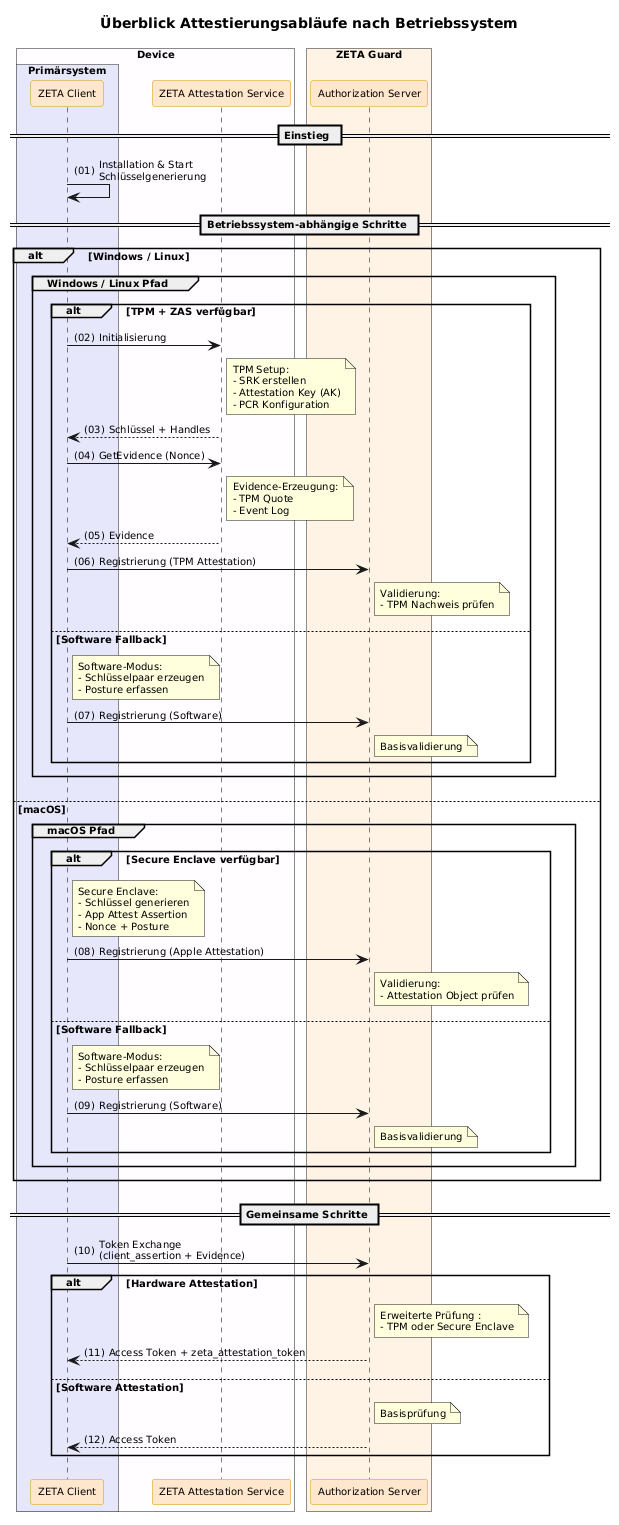

The diagram above was rendered by PlantUML. Its source (embedded in the PNG):
@startuml "Abb-ZETA-Attestierungsablauf-nach-Betriebssystem"
!include ../puml-layout.txt

!pragma teoz true

title Überblick Attestierungsabläufe nach Betriebssystem

box "Device" DEVICE_COLOR
  box "Primärsystem" PRIMAERSYSTEM_COLOR
    participant Client as "ZETA Client" <<zeta>>
  end box
  participant ZAS as "ZETA Attestation Service" <<zeta>>
end box

box "ZETA Guard" ZETA_GUARD_COLOR
  participant AuthS as "Authorization Server" <<zeta>>
end box

== Einstieg ==

Client -> Client: Installation & Start\nSchlüsselgenerierung

== Betriebssystem-abhängige Schritte ==

alt Windows / Linux

    group Windows / Linux Pfad

        alt TPM + ZAS verfügbar
            Client -> ZAS: Initialisierung

            note right of ZAS
              TPM Setup:
              - SRK erstellen
              - Attestation Key (AK)
              - PCR Konfiguration
            end note

            ZAS --> Client: Schlüssel + Handles

            Client -> ZAS: GetEvidence (Nonce)

            note right of ZAS
              Evidence-Erzeugung:
              - TPM Quote
              - Event Log
            end note

            ZAS --> Client: Evidence

            Client -> AuthS: Registrierung (TPM Attestation)

            note right of AuthS
              Validierung:
              - TPM Nachweis prüfen
            end note

        else Software Fallback

            note right of Client
              Software-Modus:
              - Schlüsselpaar erzeugen
              - Posture erfassen
            end note

            Client -> AuthS: Registrierung (Software)

            note right of AuthS
              Basisvalidierung
            end note

        end

    end group

else macOS

    group macOS Pfad

        alt Secure Enclave verfügbar

            note right of Client
              Secure Enclave:
              - Schlüssel generieren
              - App Attest Assertion
              - Nonce + Posture
            end note

            Client -> AuthS: Registrierung (Apple Attestation)

            note right of AuthS
              Validierung:
              - Attestation Object prüfen
            end note

        else Software Fallback

            note right of Client
              Software-Modus:
              - Schlüsselpaar erzeugen
              - Posture erfassen
            end note

            Client -> AuthS: Registrierung (Software)

            note right of AuthS
              Basisvalidierung
            end note

        end

    end group

end

== Gemeinsame Schritte ==

Client -> AuthS: Token Exchange\n(client_assertion + Evidence)

alt Hardware Attestation

    note right of AuthS
      Erweiterte Prüfung :
      - TPM oder Secure Enclave
    end note

    AuthS --> Client: Access Token + zeta_attestation_token

else Software Attestation

    note right of AuthS
      Basisprüfung
    end note

    AuthS --> Client: Access Token

end

@enduml